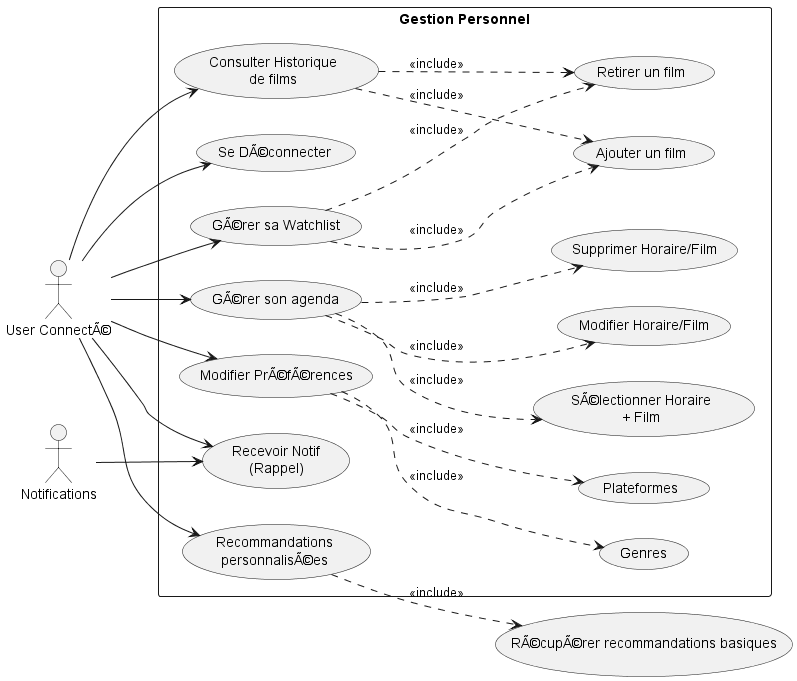

The diagram above was rendered by PlantUML. Its source (embedded in the PNG):
@startuml
left to right direction
skinparam packageStyle rectangle

actor "User ConnectÃ©" as User
actor "Notifications" as Notif

package "Gestion Personnel" {
    usecase "Recevoir Notif\n(Rappel)" as UC_Notif
    usecase "Consulter Historique\nde films" as UC_History
    usecase "Se DÃ©connecter" as UC_Logout
    
    usecase "GÃ©rer sa Watchlist" as UC_Watchlist
    usecase "Ajouter un film" as UC_AddFilm
    usecase "Retirer un film" as UC_RemoveFilm
    
    usecase "GÃ©rer son agenda" as UC_Agenda
    usecase "SÃ©lectionner Horaire\n+ Film" as UC_AddAgenda
    usecase "Modifier Horaire/Film" as UC_ModAgenda
    usecase "Supprimer Horaire/Film" as UC_DelAgenda
    
    usecase "Modifier PrÃ©fÃ©rences" as UC_Prefs
    usecase "Genres" as UC_PrefGenres
    usecase "Plateformes" as UC_PrefPlats
    
    usecase "Recommandations\npersonnalisÃ©es" as UC_Reco
}

usecase "RÃ©cupÃ©rer recommandations basiques" as UC_RecBasics

User --> UC_History
User --> UC_Logout
User --> UC_Watchlist
User --> UC_Agenda
User --> UC_Prefs
User --> UC_Reco
User --> UC_Notif

Notif --> UC_Notif

UC_History ..> UC_AddFilm : <<include>>
UC_History ..> UC_RemoveFilm : <<include>>

UC_Watchlist ..> UC_AddFilm : <<include>>
UC_Watchlist ..> UC_RemoveFilm : <<include>>

UC_Agenda ..> UC_AddAgenda : <<include>>
UC_Agenda ..> UC_ModAgenda : <<include>>
UC_Agenda ..> UC_DelAgenda : <<include>>

UC_Prefs ..> UC_PrefGenres : <<include>>
UC_Prefs ..> UC_PrefPlats : <<include>>

UC_Reco ..> UC_RecBasics : <<include>>

@enduml